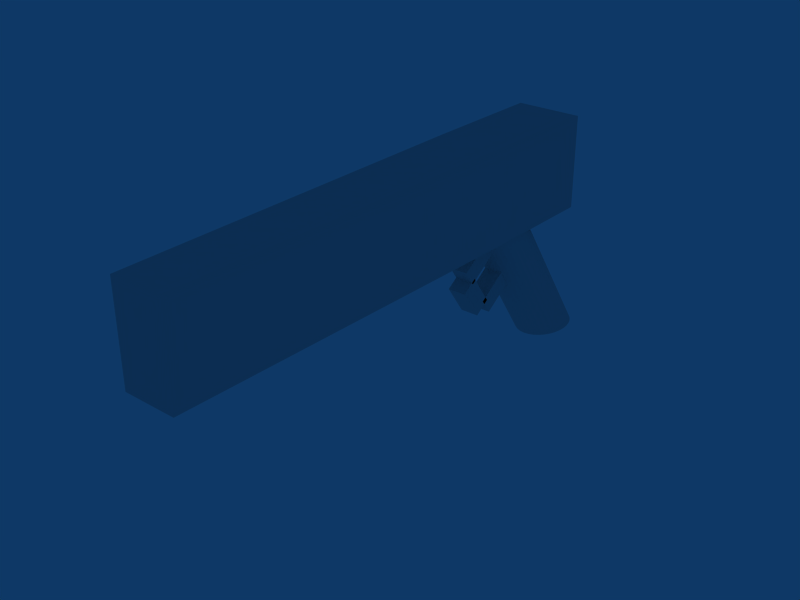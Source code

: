 # Source: shotgun.blend  (saved by Blender 2.49.2; exported with 4.5.12 LTS)
import bpy
from mathutils import Matrix  # noqa: F401  (used for matrix-valued properties, if any)

bpy.ops.wm.read_factory_settings(use_empty=True)
scene = bpy.context.scene
scene.name = 'Scene'

# ---- collections
col_collection_1 = bpy.data.collections.new('Collection 1'); scene.collection.children.link(col_collection_1)

# ---- world
world_world = bpy.data.worlds.new('World'); scene.world = world_world
world_world.color = (0.05656, 0.2208, 0.4)
world_world.use_sun_shadow = False
world_world.sun_shadow_jitter_overblur = 0.0
world_world.cycles.sampling_method = 'MANUAL'
world_world.cycles.sample_map_resolution = 256

# ---- meshes
me_cylinder = bpy.data.meshes.new('Cylinder')
me_cylinder.from_pydata([(0.1989, 1.265, -0.5), (0.2338, 1.208, -0.5), (0.2598, 1.144, -0.5), (0.2758, 1.073, -0.5), (0.2812, 1.0, -0.5), (0.2758, 0.9268, -0.5), (0.2598, 0.8565, -0.5), (0.2338, 0.7917, -0.5), (0.1989, 0.7348, -0.5), (0.1563, 0.6882, -0.5), (0.1076, 0.6535, -0.5), (0.05487, 0.6322, -0.5), (-9.702e-07, 0.625, -0.5), (-0.05487, 0.6322, -0.5), (-0.1076, 0.6535, -0.5), (-0.1563, 0.6882, -0.5), (-0.1989, 0.7348, -0.5), (-0.2339, 0.7917, -0.5), (-0.2598, 0.8565, -0.5), (-0.2758, 0.9268, -0.5), (-0.2813, 1.0, -0.5), (-0.2758, 1.073, -0.5), (-0.2598, 1.144, -0.5), (-0.2339, 1.208, -0.5), (-0.1989, 1.265, -0.5), (-0.1563, 1.312, -0.5), (-0.1076, 1.346, -0.5), (-0.05487, 1.368, -0.5), (-4.27e-07, 1.375, -0.5), (0.05487, 1.368, -0.5), (0.1076, 1.346, -0.5), (0.1563, 1.312, -0.5), (0.1989, 0.2652, 0.5), (0.2339, 0.2083, 0.5), (0.2598, 0.1435, 0.5), (0.2758, 0.07316, 0.5), (0.2812, -1.804e-06, 0.5), (0.2758, -0.07316, 0.5), (0.2598, -0.1435, 0.5), (0.2338, -0.2083, 0.5), (0.1989, -0.2652, 0.5), (0.1563, -0.3118, 0.5), (0.1076, -0.3465, 0.5), (0.05487, -0.3678, 0.5), (-6.17e-07, -0.375, 0.5), (-0.05487, -0.3678, 0.5), (-0.1076, -0.3465, 0.5), (-0.1563, -0.3118, 0.5), (-0.1989, -0.2652, 0.5), (-0.2339, -0.2083, 0.5), (-0.2598, -0.1435, 0.5), (-0.2758, -0.07316, 0.5), (-0.2813, -2.502e-06, 0.5), (-0.2758, 0.07316, 0.5), (-0.2598, 0.1435, 0.5), (-0.2339, 0.2083, 0.5), (-0.1989, 0.2652, 0.5), (-0.1563, 0.3118, 0.5), (-0.1076, 0.3465, 0.5), (-0.05487, 0.3678, 0.5), (-2.926e-06, 0.375, 0.5), (0.05487, 0.3678, 0.5), (0.1076, 0.3465, 0.5), (0.1563, 0.3118, 0.5), (-8.785e-07, 1.0, -0.5), (-8.286e-07, -9.624e-07, 0.5), (0.3516, 0.85, 1.2), (0.3516, 0.85, 0.5333), (-0.3516, 0.85, 0.5333), (-0.3516, 0.85, 1.2), (0.3516, -0.5, 1.2), (0.3516, -0.5, 0.5333), (-0.3516, -0.5, 0.5333), (-0.3516, -0.5, 1.2), (-0.2813, 0.35, 0.5), (-0.2813, -0.5, 0.5), (0.2812, 0.35, 0.5), (0.2812, -0.5, 0.5), (0.2813, -4.5, 1.2), (-0.2813, -4.5, 1.2), (-0.2813, -4.5, 0.5333), (0.2812, -4.5, 0.5333), (-0.1, -0.02028, 0.194), (-0.1, 0.09443, 0.0848), (-0.1, -0.2332, -0.06816), (-0.1, -0.3479, 0.04106), (0.1, -0.02028, 0.194), (0.1, 0.09443, 0.0848), (0.1, -0.2332, -0.06816), (0.1, -0.3479, 0.04106), (0.1, -0.6515, 0.3301), (0.1, -0.5368, 0.2209), (0.1, -0.2091, 0.3738), (0.1, -0.3238, 0.483), (-0.1, -0.6515, 0.3301), (-0.1, -0.5368, 0.2209), (-0.1, -0.2091, 0.3738), (-0.1, -0.3238, 0.483), (-0.1, -0.6708, 0.1773), (-0.1, -0.5069, 0.2537), (-0.1, -0.2775, 0.0353), (-0.1, -0.4413, -0.04118), (0.1, -0.6708, 0.1773), (0.1, -0.5069, 0.2537), (0.1, -0.2775, 0.0353), (0.1, -0.4413, -0.04118)], [], [(64, 0, 1), (65, 33, 32), (64, 1, 2), (65, 34, 33), (64, 2, 3), (65, 35, 34), (64, 3, 4), (65, 36, 35), (64, 4, 5), (65, 37, 36), (64, 5, 6), (65, 38, 37), (64, 6, 7), (65, 39, 38), (64, 7, 8), (65, 40, 39), (64, 8, 9), (65, 41, 40), (64, 9, 10), (65, 42, 41), (64, 10, 11), (65, 43, 42), (64, 11, 12), (65, 44, 43), (64, 12, 13), (65, 45, 44), (64, 13, 14), (65, 46, 45), (64, 14, 15), (65, 47, 46), (64, 15, 16), (65, 48, 47), (64, 16, 17), (65, 49, 48), (64, 17, 18), (65, 50, 49), (64, 18, 19), (65, 51, 50), (64, 19, 20), (65, 52, 51), (64, 20, 21), (65, 53, 52), (64, 21, 22), (65, 54, 53), (64, 22, 23), (65, 55, 54), (64, 23, 24), (65, 56, 55), (64, 24, 25), (65, 57, 56), (64, 25, 26), (65, 58, 57), (64, 26, 27), (65, 59, 58), (64, 27, 28), (65, 60, 59), (64, 28, 29), (65, 61, 60), (64, 29, 30), (65, 62, 61), (64, 30, 31), (65, 63, 62), (31, 0, 64), (65, 32, 63), (0, 32, 33, 1), (1, 33, 34, 2), (2, 34, 35, 3), (3, 35, 36, 4), (4, 36, 37, 5), (5, 37, 38, 6), (6, 38, 39, 7), (7, 39, 40, 8), (8, 40, 41, 9), (9, 41, 42, 10), (10, 42, 43, 11), (11, 43, 44, 12), (12, 44, 45, 13), (13, 45, 46, 14), (14, 46, 47, 15), (15, 47, 48, 16), (16, 48, 49, 17), (17, 49, 50, 18), (18, 50, 51, 19), (19, 51, 52, 20), (20, 52, 53, 21), (21, 53, 54, 22), (22, 54, 55, 23), (23, 55, 56, 24), (24, 56, 57, 25), (25, 57, 58, 26), (26, 58, 59, 27), (27, 59, 60, 28), (28, 60, 61, 29), (29, 61, 62, 30), (30, 62, 63, 31), (32, 0, 31, 63), (68, 69, 66, 67), (66, 70, 71, 67), (68, 72, 73, 69), (69, 73, 70, 66), (72, 68, 74, 75), (67, 71, 77, 76), (71, 72, 75, 77), (68, 67, 76, 74), (76, 77, 75, 74), (70, 73, 79, 78), (73, 72, 80, 79), (72, 71, 81, 80), (71, 70, 78, 81), (78, 79, 80, 81), (84, 85, 82, 83), (86, 89, 88, 87), (82, 86, 87, 83), (83, 87, 88, 84), (84, 88, 89, 85), (85, 89, 86, 82), (94, 90, 93, 97), (95, 91, 90, 94), (96, 92, 91, 95), (97, 93, 92, 96), (93, 90, 91, 92), (95, 94, 97, 96), (100, 101, 98, 99), (102, 105, 104, 103), (98, 102, 103, 99), (99, 103, 104, 100), (100, 104, 105, 101), (101, 105, 102, 98)])
_uv = me_cylinder.uv_layers.new(name='UVTex')
_uv.uv.foreach_set('vector', [0.6577, 0.6538, 0.9204, 0.6538, 0.9204, 0.9165, 0.6577, 0.6538, 0.9204, 0.6538, 0.9204, 0.9165, 0.6577, 0.6538, 0.9204, 0.6538, 0.9204, 0.9165, 0.6577, 0.6538, 0.9204, 0.6538, 0.9204, 0.9165, 0.6577, 0.6538, 0.9204, 0.6538, 0.9204, 0.9165, 0.6577, 0.6538, 0.9204, 0.6538, 0.9204, 0.9165, 0.6577, 0.6538, 0.9204, 0.6538, 0.9204, 0.9165, 0.6577, 0.6538, 0.9204, 0.6538, 0.9204, 0.9165, 0.6577, 0.6538, 0.9204, 0.6538, 0.9204, 0.9165, 0.6577, 0.6538, 0.9204, 0.6538, 0.9204, 0.9165, 0.6577, 0.6538, 0.9204, 0.6538, 0.9204, 0.9165, 0.6577, 0.6538, 0.9204, 0.6538, 0.9204, 0.9165, 0.6577, 0.6538, 0.9204, 0.6538, 0.9204, 0.9165, 0.6577, 0.6538, 0.9204, 0.6538, 0.9204, 0.9165, 0.6577, 0.6538, 0.9204, 0.6538, 0.9204, 0.9165, 0.6577, 0.6538, 0.9204, 0.6538, 0.9204, 0.9165, 0.6577, 0.6538, 0.9204, 0.6538, 0.9204, 0.9165, 0.6577, 0.6538, 0.9204, 0.6538, 0.9204, 0.9165, 0.6577, 0.6538, 0.9204, 0.6538, 0.9204, 0.9165, 0.6577, 0.6538, 0.9204, 0.6538, 0.9204, 0.9165, 0.6577, 0.6538, 0.9204, 0.6538, 0.9204, 0.9165, 0.6577, 0.6538, 0.9204, 0.6538, 0.9204, 0.9165, 0.6577, 0.6538, 0.9204, 0.6538, 0.9204, 0.9165, 0.6577, 0.6538, 0.9204, 0.6538, 0.9204, 0.9165, 0.6577, 0.6538, 0.9204, 0.6538, 0.9204, 0.9165, 0.6577, 0.6538, 0.9204, 0.6538, 0.9204, 0.9165, 0.6577, 0.6538, 0.9204, 0.6538, 0.9204, 0.9165, 0.6577, 0.6538, 0.9204, 0.6538, 0.9204, 0.9165, 0.6577, 0.6538, 0.9204, 0.6538, 0.9204, 0.9165, 0.6577, 0.6538, 0.9204, 0.6538, 0.9204, 0.9165, 0.6577, 0.6538, 0.9204, 0.6538, 0.9204, 0.9165, 0.6577, 0.6538, 0.9204, 0.6538, 0.9204, 0.9165, 0.6577, 0.6538, 0.9204, 0.6538, 0.9204, 0.9165, 0.6577, 0.6538, 0.9204, 0.6538, 0.9204, 0.9165, 0.6577, 0.6538, 0.9204, 0.6538, 0.9204, 0.9165, 0.6577, 0.6538, 0.9204, 0.6538, 0.9204, 0.9165, 0.6577, 0.6538, 0.9204, 0.6538, 0.9204, 0.9165, 0.6577, 0.6538, 0.9204, 0.6538, 0.9204, 0.9165, 0.6577, 0.6538, 0.9204, 0.6538, 0.9204, 0.9165, 0.6577, 0.6538, 0.9204, 0.6538, 0.9204, 0.9165, 0.6577, 0.6538, 0.9204, 0.6538, 0.9204, 0.9165, 0.6577, 0.6538, 0.9204, 0.6538, 0.9204, 0.9165, 0.6577, 0.6538, 0.9204, 0.6538, 0.9204, 0.9165, 0.6577, 0.6538, 0.9204, 0.6538, 0.9204, 0.9165, 0.6577, 0.6538, 0.9204, 0.6538, 0.9204, 0.9165, 0.6577, 0.6538, 0.9204, 0.6538, 0.9204, 0.9165, 0.6577, 0.6538, 0.9204, 0.6538, 0.9204, 0.9165, 0.6577, 0.6538, 0.9204, 0.6538, 0.9204, 0.9165, 0.6577, 0.6538, 0.9204, 0.6538, 0.9204, 0.9165, 0.6577, 0.6538, 0.9204, 0.6538, 0.9204, 0.9165, 0.6577, 0.6538, 0.9204, 0.6538, 0.9204, 0.9165, 0.6577, 0.6538, 0.9204, 0.6538, 0.9204, 0.9165, 0.6577, 0.6538, 0.9204, 0.6538, 0.9204, 0.9165, 0.6577, 0.6538, 0.9204, 0.6538, 0.9204, 0.9165, 0.6577, 0.6538, 0.9204, 0.6538, 0.9204, 0.9165, 0.6577, 0.6538, 0.9204, 0.6538, 0.9204, 0.9165, 0.6577, 0.6538, 0.9204, 0.6538, 0.9204, 0.9165, 0.6577, 0.6538, 0.9204, 0.6538, 0.9204, 0.9165, 0.6577, 0.6538, 0.9204, 0.6538, 0.9204, 0.9165, 0.6577, 0.6538, 0.9204, 0.6538, 0.9204, 0.9165, 0.6577, 0.6538, 0.9204, 0.6538, 0.9204, 0.9165, 0.6577, 0.6538, 0.9204, 0.6538, 0.9204, 0.9165, 0.6577, 0.6538, 0.9204, 0.6538, 0.9204, 0.9165, 0.6577, 0.6538, 0.9204, 0.6538, 0.9204, 0.9165, 0.6577, 0.6538, 0.9204, 0.6538, 0.9204, 0.9165, 0.6577, 0.9165, 0.6577, 0.6538, 0.9204, 0.6538, 0.9204, 0.9165, 0.6577, 0.9165, 0.6577, 0.6538, 0.9204, 0.6538, 0.9204, 0.9165, 0.6577, 0.9165, 0.6577, 0.6538, 0.9204, 0.6538, 0.9204, 0.9165, 0.6577, 0.9165, 0.6577, 0.6538, 0.9204, 0.6538, 0.9204, 0.9165, 0.6577, 0.9165, 0.6577, 0.6538, 0.9204, 0.6538, 0.9204, 0.9165, 0.6577, 0.9165, 0.6577, 0.6538, 0.9204, 0.6538, 0.9204, 0.9165, 0.6577, 0.9165, 0.6577, 0.6538, 0.9204, 0.6538, 0.9204, 0.9165, 0.6577, 0.9165, 0.6577, 0.6538, 0.9204, 0.6538, 0.9204, 0.9165, 0.6577, 0.9165, 0.6577, 0.6538, 0.9204, 0.6538, 0.9204, 0.9165, 0.6577, 0.9165, 0.6577, 0.6538, 0.9204, 0.6538, 0.9204, 0.9165, 0.6577, 0.9165, 0.6577, 0.6538, 0.9204, 0.6538, 0.9204, 0.9165, 0.6577, 0.9165, 0.6577, 0.6538, 0.9204, 0.6538, 0.9204, 0.9165, 0.6577, 0.9165, 0.6577, 0.6538, 0.9204, 0.6538, 0.9204, 0.9165, 0.6577, 0.9165, 0.6577, 0.6538, 0.9204, 0.6538, 0.9204, 0.9165, 0.6577, 0.9165, 0.6577, 0.6538, 0.9204, 0.6538, 0.9204, 0.9165, 0.6577, 0.9165, 0.6577, 0.6538, 0.9204, 0.6538, 0.9204, 0.9165, 0.6577, 0.9165, 0.6577, 0.6538, 0.9204, 0.6538, 0.9204, 0.9165, 0.6577, 0.9165, 0.6577, 0.6538, 0.9204, 0.6538, 0.9204, 0.9165, 0.6577, 0.9165, 0.6577, 0.6538, 0.9204, 0.6538, 0.9204, 0.9165, 0.6577, 0.9165, 0.6577, 0.6538, 0.9204, 0.6538, 0.9204, 0.9165, 0.6577, 0.9165, 0.6577, 0.6538, 0.9204, 0.6538, 0.9204, 0.9165, 0.6577, 0.9165, 0.6577, 0.6538, 0.9204, 0.6538, 0.9204, 0.9165, 0.6577, 0.9165, 0.6577, 0.6538, 0.9204, 0.6538, 0.9204, 0.9165, 0.6577, 0.9165, 0.6577, 0.6538, 0.9204, 0.6538, 0.9204, 0.9165, 0.6577, 0.9165, 0.6577, 0.6538, 0.9204, 0.6538, 0.9204, 0.9165, 0.6577, 0.9165, 0.6577, 0.6538, 0.9204, 0.6538, 0.9204, 0.9165, 0.6577, 0.9165, 0.6577, 0.6538, 0.9204, 0.6538, 0.9204, 0.9165, 0.6577, 0.9165, 0.6577, 0.6538, 0.9204, 0.6538, 0.9204, 0.9165, 0.6577, 0.9165, 0.6577, 0.6538, 0.9204, 0.6538, 0.9204, 0.9165, 0.6577, 0.9165, 0.6577, 0.6538, 0.9204, 0.6538, 0.9204, 0.9165, 0.6577, 0.9165, 0.6577, 0.6538, 0.9204, 0.6538, 0.9204, 0.9165, 0.6577, 0.9165, 0.6095, 0.1212, 0.8983, 0.1212, 0.8983, 0.41, 0.6095, 0.41, 0.6095, 0.1212, 0.8983, 0.1212, 0.8983, 0.41, 0.6095, 0.41, 0.6095, 0.1212, 0.8983, 0.1212, 0.8983, 0.41, 0.6095, 0.41, 0.6095, 0.1212, 0.8983, 0.1212, 0.8983, 0.41, 0.6095, 0.41, 0.6095, 0.1212, 0.8983, 0.1212, 0.8983, 0.41, 0.6095, 0.41, 0.6095, 0.1212, 0.8983, 0.1212, 0.8983, 0.41, 0.6095, 0.41, 0.6095, 0.1212, 0.8983, 0.1212, 0.8983, 0.41, 0.6095, 0.41, 0.6095, 0.1212, 0.8983, 0.1212, 0.8983, 0.41, 0.6095, 0.41, 0.6095, 0.1212, 0.8983, 0.1212, 0.8983, 0.41, 0.6095, 0.41, 0.6095, 0.1212, 0.8983, 0.1212, 0.8983, 0.41, 0.6095, 0.41, 0.6095, 0.1212, 0.8983, 0.1212, 0.8983, 0.41, 0.6095, 0.41, 0.6095, 0.1212, 0.8983, 0.1212, 0.8983, 0.41, 0.6095, 0.41, 0.6095, 0.1212, 0.8983, 0.1212, 0.8983, 0.41, 0.6095, 0.41, 0.08703, 0.07625, 0.3758, 0.07625, 0.3758, 0.365, 0.08703, 0.365, 0.6577, 0.6538, 0.9204, 0.6538, 0.9204, 0.9165, 0.6577, 0.9165, 0.6577, 0.6538, 0.9204, 0.6538, 0.9204, 0.9165, 0.6577, 0.9165, 0.6577, 0.6538, 0.9204, 0.6538, 0.9204, 0.9165, 0.6577, 0.9165, 0.6577, 0.6538, 0.9204, 0.6538, 0.9204, 0.9165, 0.6577, 0.9165, 0.6577, 0.6538, 0.9204, 0.6538, 0.9204, 0.9165, 0.6577, 0.9165, 0.6577, 0.6538, 0.9204, 0.6538, 0.9204, 0.9165, 0.6577, 0.9165, 0.6577, 0.6538, 0.9204, 0.6538, 0.9204, 0.9165, 0.6577, 0.9165, 0.6577, 0.6538, 0.9204, 0.6538, 0.9204, 0.9165, 0.6577, 0.9165, 0.6577, 0.6538, 0.9204, 0.6538, 0.9204, 0.9165, 0.6577, 0.9165, 0.6577, 0.6538, 0.9204, 0.6538, 0.9204, 0.9165, 0.6577, 0.9165, 0.6577, 0.6538, 0.9204, 0.6538, 0.9204, 0.9165, 0.6577, 0.9165, 0.6577, 0.6538, 0.9204, 0.6538, 0.9204, 0.9165, 0.6577, 0.9165, 0.6577, 0.6538, 0.9204, 0.6538, 0.9204, 0.9165, 0.6577, 0.9165, 0.6577, 0.6538, 0.9204, 0.6538, 0.9204, 0.9165, 0.6577, 0.9165, 0.6577, 0.6538, 0.9204, 0.6538, 0.9204, 0.9165, 0.6577, 0.9165, 0.6577, 0.6538, 0.9204, 0.6538, 0.9204, 0.9165, 0.6577, 0.9165, 0.6577, 0.6538, 0.9204, 0.6538, 0.9204, 0.9165, 0.6577, 0.9165, 0.6577, 0.6538, 0.9204, 0.6538, 0.9204, 0.9165, 0.6577, 0.9165])
me_cylinder.use_remesh_preserve_volume = False
me_cylinder.use_remesh_preserve_attributes = False
me_cylinder.use_mirror_vertex_groups = False
me_cylinder.update()

# ---- objects
ob_cylinder = bpy.data.objects.new('Cylinder', me_cylinder)

# ---- transforms, parenting, visibility, modifiers, constraints
ob_cylinder.location = (0.0, 0.0, 0.0)
ob_cylinder.scale = (0.5, 0.5, 0.75)
ob_cylinder.lock_rotations_4d = False
ob_cylinder.empty_display_type = 'ARROWS'
ob_cylinder.lineart.crease_threshold = 0.0

# ---- collection membership
col_collection_1.objects.link(ob_cylinder)

# ---- scene / render settings (as saved in the file)
scene.frame_start = 1; scene.frame_end = 250; scene.frame_set(1)
scene.render.engine = 'BLENDER_EEVEE_NEXT'
scene.render.image_settings.file_format = 'JPEG'
scene.render.image_settings.color_mode = 'RGB'
scene.render.image_settings.compression = 90
scene.render.resolution_x = 800
scene.render.resolution_y = 600
scene.render.pixel_aspect_x = 100.0
scene.render.pixel_aspect_y = 100.0
scene.render.fps = 25
scene.render.dither_intensity = 0.0
scene.render.use_compositing = False
scene.render.use_sequencer = False
scene.render.bake_margin = 2
scene.render.bake_bias = 0.0
scene.render.use_stamp_time = False
scene.render.use_stamp_date = False
scene.render.use_stamp_frame = False
scene.render.use_stamp_camera = False
scene.render.use_stamp_scene = False
scene.render.use_stamp_filename = False
scene.render.use_stamp_render_time = False
scene.render.stamp_font_size = 0
scene.cycles.use_denoising = False
scene.cycles.samples = 10
scene.cycles.sampling_pattern = 'TABULATED_SOBOL'
scene.cycles.light_sampling_threshold = 0.0
scene.cycles.use_adaptive_sampling = False
scene.cycles.use_light_tree = False
scene.cycles.blur_glossy = 0.0
scene.cycles.volume_bounces = 1
scene.cycles.pixel_filter_type = 'GAUSSIAN'
scene.cycles.sample_clamp_indirect = 0.0
scene.view_settings.view_transform = 'Raw'
bpy.context.view_layer.update()

# ---- added for rendering (the .blend has no active camera): camera
cam_auto = bpy.data.cameras.new('AutoCamera')
cam_auto.lens = 50.0
cam_auto.sensor_width = 36.0
cam_auto.clip_end = 1000.0
ob_auto_camera = bpy.data.objects.new('AutoCamera', cam_auto)
scene.collection.objects.link(ob_auto_camera)
ob_auto_camera.location = (2.98062, -4.35799, 2.647)
ob_auto_camera.rotation_euler = (1.09748, -7.21219e-08, 0.694738)
scene.camera = ob_auto_camera
bpy.context.view_layer.update()
